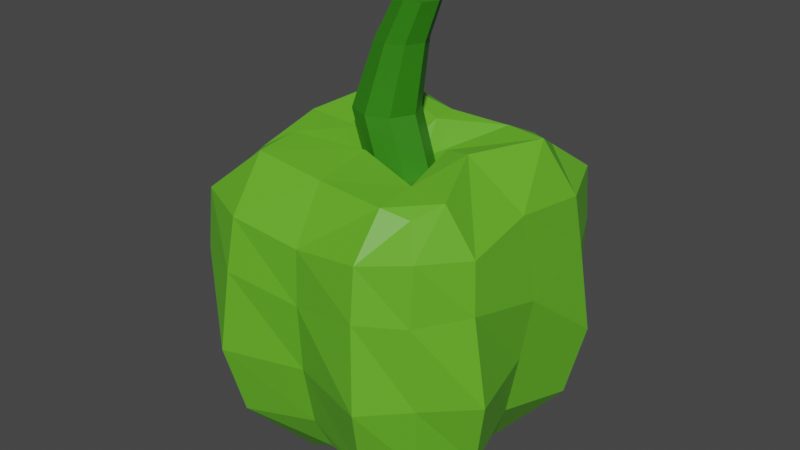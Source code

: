 # Source: Paprika_green.blend  (saved by Blender 2.82.7; exported with 4.5.12 LTS)
import bpy
from mathutils import Matrix  # noqa: F401  (used for matrix-valued properties, if any)

bpy.ops.wm.read_factory_settings(use_empty=True)
scene = bpy.context.scene
scene.name = 'Scene'

# ---- collections
col_collection = bpy.data.collections.new('Collection'); scene.collection.children.link(col_collection)

# ---- materials (node trees are filled in below, after node groups)
mat_material_007 = bpy.data.materials.new('Material.007')
mat_material_007.use_transparent_shadow = False
mat_material_008 = bpy.data.materials.new('Material.008')
mat_material_008.use_transparent_shadow = False

# ---- material node trees
mat_material_007.use_nodes = True; mat_material_007.node_tree.nodes.clear()
_N = mat_material_007.node_tree.nodes; _L = mat_material_007.node_tree.links
n0 = _N.new('ShaderNodeOutputMaterial'); n0.name = 'Material Output'; n0.location = (300, 300)
n1 = _N.new('ShaderNodeBsdfPrincipled'); n1.name = 'Principled BSDF'; n1.location = (10, 300)
n1.distribution = 'GGX'
n1.subsurface_method = 'BURLEY'
n1.inputs[0].default_value = (0.1217, 0.448, 0.02115, 1.0)
n1.inputs[3].default_value = 1.45
n1.inputs[27].default_value = (0.0, 0.0, 0.0, 1.0)
n1.inputs[28].default_value = 1.0
_L.new(n1.outputs[0], n0.inputs[0])
n0.is_active_output = True
mat_material_008.use_nodes = True; mat_material_008.node_tree.nodes.clear()
_N = mat_material_008.node_tree.nodes; _L = mat_material_008.node_tree.links
n0 = _N.new('ShaderNodeOutputMaterial'); n0.name = 'Material Output'; n0.location = (300, 300)
n1 = _N.new('ShaderNodeBsdfPrincipled'); n1.name = 'Principled BSDF'; n1.location = (10, 300)
n1.distribution = 'GGX'
n1.subsurface_method = 'BURLEY'
n1.inputs[0].default_value = (0.03137, 0.2203, 0.005286, 1.0)
n1.inputs[3].default_value = 1.45
n1.inputs[27].default_value = (0.0, 0.0, 0.0, 1.0)
n1.inputs[28].default_value = 1.0
_L.new(n1.outputs[0], n0.inputs[0])
n0.is_active_output = True

# ---- world
world_world = bpy.data.worlds.new('World'); scene.world = world_world
world_world.use_nodes = True; world_world.node_tree.nodes.clear()
_N = world_world.node_tree.nodes; _L = world_world.node_tree.links
n0 = _N.new('ShaderNodeOutputWorld'); n0.name = 'World Output'; n0.location = (300, 300)
n1 = _N.new('ShaderNodeBackground'); n1.name = 'Background'; n1.location = (10, 300)
n1.inputs[0].default_value = (0.05088, 0.05088, 0.05088, 1.0)
_L.new(n1.outputs[0], n0.inputs[0])
n0.is_active_output = True
world_world.color = (0.05088, 0.05088, 0.05088)
world_world.use_sun_shadow = False
world_world.sun_shadow_jitter_overblur = 0.0

# ---- meshes
me_cube_003 = bpy.data.meshes.new('Cube.003')
me_cube_003.from_pydata([(-0.5613, -1.254, 0.53), (-0.5362, -1.254, -0.5237), (0.5458, -1.254, 0.5457), (0.5444, -1.254, -0.5802), (-0.7529, -1.022, 0.007518), (-0.9191, -0.2536, 0.9042), (-0.9655, -0.2536, -0.8524), (0.01512, -1.022, -0.7605), (0.8667, -0.2536, -0.9984), (0.7831, -1.022, 0.007518), (0.8734, -0.2536, 0.9124), (0.01512, -1.022, 0.7755), (0.0157, 1.753, -0.1738), (0.01512, -0.7563, 0.007517), (0.01512, -0.2536, 1.022), (1.03, -0.2536, 0.007515), (0.01512, -0.2536, -1.007), (-0.9894, -0.2536, 0.007515), (-0.6195, -1.254, 0.3265), (-0.8935, 0.3204, 0.9581), (-0.8537, -0.7537, -0.8311), (-0.302, -1.254, -0.6262), (0.8476, -0.7536, -0.9201), (0.6508, -1.254, -0.3087), (0.8501, -0.7538, 0.8529), (0.3332, -1.254, 0.6441), (-0.5362, -1.254, -0.2061), (-0.8935, -0.7538, 0.8282), (-1.075, 0.3169, -0.8311), (0.3332, -1.254, -0.6262), (0.8476, 0.3208, -1.064), (0.6508, -1.254, 0.3265), (0.8501, 0.353, 0.9439), (-0.302, -1.254, 0.6441), (0.01473, 0.8445, 0.2339), (0.01512, 1.087, -0.3616), (0.2564, 0.8444, 0.007093), (-0.375, 1.042, 0.00751), (0.01512, -0.9918, 0.3766), (0.01512, -0.9918, -0.3616), (-0.354, -0.9918, 0.007518), (0.3842, -0.9918, 0.007518), (-0.5696, -0.2536, 1.199), (0.5998, -0.2536, 1.196), (0.01512, -0.7167, 0.9337), (0.01512, 0.2423, 1.051), (1.184, -0.2536, 0.6107), (1.184, -0.2536, -0.6005), (0.9413, -0.7167, 0.007517), (1.112, 0.2267, 0.01025), (0.5998, -0.2536, -1.199), (-0.6141, -0.2536, -1.162), (0.01512, -0.7167, -0.9186), (0.009224, 0.2356, -1.063), (-1.206, -0.2536, -0.5772), (-1.154, -0.2536, 0.6266), (-0.911, -0.7167, 0.007517), (-1.117, 0.2186, 0.01487), (-1.046, 0.3565, 0.6351), (-1.046, -0.7843, 0.5382), (-1.046, -0.7843, -0.5232), (-0.6572, 0.3547, -1.054), (-0.5156, -0.7843, -1.054), (0.5458, -0.7843, -1.054), (1.076, 0.3658, -0.6039), (1.076, -0.7843, -0.5232), (1.076, -0.7843, 0.5382), (0.5458, 0.3536, 1.131), (0.5458, -0.7843, 1.069), (-0.5156, -0.7843, 1.069), (0.3332, -1.254, -0.3087), (-0.302, -1.254, -0.3087), (-0.302, -1.254, 0.3265), (-0.1544, 0.8448, -0.1565), (0.1788, 0.8447, -0.1592), (0.1786, 0.8448, 0.1733), (-0.1486, 0.8448, 0.1736), (0.3332, -1.254, 0.3265), (-0.5156, 0.3461, 1.144), (1.076, 0.3659, 0.5987), (0.5458, 0.3537, -1.161), (-1.201, 0.3371, -0.5232), (-0.5142, 1.219, -0.4925), (-0.2342, 0.8444, 0.006058), (0.01566, 0.8444, -0.2296), (0.5151, 1.123, -0.5042), (0.3842, 1.075, 0.00751), (0.5151, 1.041, 0.5225), (0.01512, 1.097, 0.3766), (-0.4849, 1.139, 0.5219), (-0.1148, 1.255, -0.2293), (-0.3646, 1.255, 0.006324), (-0.1157, 1.255, 0.2341), (0.126, 1.255, 0.00736), (-0.2849, 1.256, -0.1563), (0.04834, 1.256, -0.1589), (0.04822, 1.256, 0.1736), (-0.279, 1.256, 0.1739), (-0.1757, 1.753, 0.00669), (0.01499, 1.753, 0.1812), (0.2001, 1.753, 0.007483), (-0.1146, 1.754, -0.1178), (0.1406, 1.754, -0.1199), (0.1405, 1.754, 0.1348), (-0.1101, 1.754, 0.135), (0.1486, 2.043, -0.1504), (0.1482, 2.055, 0.007865), (-0.01815, 2.043, 0.006895), (0.1479, 2.043, 0.1589), (0.3092, 2.043, 0.007586), (0.03506, 2.043, -0.1016), (0.2574, 2.043, -0.1034), (0.2573, 2.043, 0.1185), (0.03896, 2.043, 0.1187), (-0.6994, 0.9304, 0.7391), (-0.8933, 0.7544, 0.9082), (-0.7766, 0.915, -0.667), (-0.9899, 0.7554, -0.831), (0.6943, 0.9542, 0.7515), (0.8499, 0.7747, 0.9093), (0.6847, 0.9448, -0.7842), (0.8476, 0.7508, -1.009), (-0.7973, 1.066, 0.007523), (-0.9983, 0.8054, 0.009397), (0.01512, 1.103, -0.5367), (0.01356, 0.796, -0.8404), (0.5572, 1.092, 0.007516), (1.001, 0.7995, 0.008226), (0.01512, 1.033, 0.8024), (0.01512, 0.6445, 1.032), (-1.111, 0.7139, -0.5035), (-0.831, 1.048, -0.4925), (0.526, 0.7351, -1.084), (0.5151, 0.9712, -0.8152), (1.038, 0.7259, 0.5608), (0.7838, 1.011, 0.531), (-0.4959, 0.7251, 1.078), (-0.4849, 1.103, 0.8211), (-1.007, 0.7295, 0.5837), (-0.7531, 0.9706, 0.5391), (-0.5909, 0.7274, -1.015), (-0.5349, 1.096, -0.7606), (1.037, 0.741, -0.555), (0.7836, 1.095, -0.5165), (0.5263, 0.7246, 1.073), (0.5151, 1.008, 0.8183)], [], [(28, 117, 140, 61), (30, 121, 142, 64), (32, 119, 144, 67), (89, 139, 114, 137), (77, 31, 2, 25), (141, 116, 131, 82), (88, 89, 137, 128), (73, 83, 91, 94), (58, 138, 123, 57), (72, 38, 11, 33), (71, 39, 13, 40), (70, 23, 9, 41), (69, 42, 5, 27), (68, 43, 14, 44), (87, 88, 128, 145), (66, 46, 10, 24), (65, 47, 15, 48), (67, 144, 129, 45), (63, 50, 8, 22), (62, 51, 16, 52), (143, 85, 86, 126), (60, 54, 6, 20), (59, 55, 17, 56), (124, 141, 82, 35), (55, 58, 57, 17), (5, 19, 58, 55), (78, 136, 115, 19), (18, 59, 56, 4), (0, 27, 59, 18), (27, 5, 55, 59), (26, 60, 20, 1), (4, 56, 60, 26), (56, 17, 54, 60), (51, 61, 53, 16), (6, 28, 61, 51), (135, 87, 145, 118), (21, 62, 52, 7), (1, 20, 62, 21), (20, 6, 51, 62), (29, 63, 22, 3), (7, 52, 63, 29), (52, 16, 50, 63), (47, 64, 49, 15), (8, 30, 64, 47), (37, 122, 139, 89), (23, 65, 48, 9), (3, 22, 65, 23), (22, 8, 47, 65), (31, 66, 24, 2), (9, 48, 66, 31), (48, 15, 46, 66), (43, 67, 45, 14), (10, 32, 67, 43), (120, 133, 85, 143), (25, 68, 44, 11), (2, 24, 68, 25), (24, 10, 43, 68), (33, 69, 27, 0), (11, 44, 69, 33), (44, 14, 42, 69), (39, 70, 41, 13), (7, 29, 70, 39), (29, 3, 23, 70), (26, 71, 40, 4), (1, 21, 71, 26), (21, 7, 39, 71), (18, 72, 33, 0), (4, 40, 72, 18), (40, 13, 38, 72), (36, 74, 95, 93), (53, 125, 132, 80), (81, 130, 117, 28), (126, 86, 87, 135), (80, 132, 121, 30), (61, 140, 125, 53), (79, 134, 119, 32), (49, 127, 134, 79), (75, 36, 93, 96), (45, 129, 136, 78), (83, 76, 97, 91), (57, 123, 130, 81), (38, 77, 25, 11), (13, 41, 77, 38), (41, 9, 31, 77), (42, 78, 19, 5), (14, 45, 78, 42), (46, 79, 32, 10), (15, 49, 79, 46), (64, 142, 127, 49), (50, 80, 30, 8), (16, 53, 80, 50), (133, 124, 35, 85), (54, 81, 28, 6), (17, 57, 81, 54), (82, 131, 122, 37), (83, 73, 82, 37), (73, 84, 35, 82), (74, 36, 86, 85), (84, 74, 85, 35), (36, 75, 87, 86), (75, 34, 88, 87), (76, 83, 37, 89), (34, 76, 89, 88), (94, 91, 98, 101), (93, 95, 102, 100), (96, 93, 100, 103), (91, 97, 104, 98), (76, 34, 92, 97), (34, 75, 96, 92), (74, 84, 90, 95), (84, 73, 94, 90), (98, 104, 113, 107), (12, 101, 110, 105), (102, 12, 105, 111), (99, 103, 112, 108), (97, 92, 99, 104), (92, 96, 103, 99), (95, 90, 12, 102), (90, 94, 101, 12), (111, 105, 106, 109), (105, 110, 107, 106), (109, 106, 108, 112), (106, 107, 113, 108), (103, 100, 109, 112), (100, 102, 111, 109), (101, 98, 107, 110), (104, 99, 108, 113), (131, 116, 117, 130), (133, 120, 121, 132), (135, 118, 119, 134), (137, 114, 115, 136), (139, 122, 123, 138), (141, 124, 125, 140), (143, 126, 127, 142), (145, 128, 129, 144), (122, 131, 130, 123), (124, 133, 132, 125), (126, 135, 134, 127), (128, 137, 136, 129), (114, 139, 138, 115), (116, 141, 140, 117), (120, 143, 142, 121), (118, 145, 144, 119), (19, 115, 138, 58)])
me_cube_003.polygons.foreach_set('material_index', [0, 0, 0, 0, 0, 0, 0, 1, 0, 0, 0, 0, 0, 0, 0, 0, 0, 0, 0, 0, 0, 0, 0, 0, 0, 0, 0, 0, 0, 0, 0, 0, 0, 0, 0, 0, 0, 0, 0, 0, 0, 0, 0, 0, 0, 0, 0, 0, 0, 0, 0, 0, 0, 0, 0, 0, 0, 0, 0, 0, 0, 0, 0, 0, 0, 0, 0, 0, 0, 1, 0, 0, 0, 0, 0, 0, 0, 1, 0, 1, 0, 0, 0, 0, 0, 0, 0, 0, 0, 0, 0, 0, 0, 0, 0, 0, 0, 0, 0, 0, 0, 0, 0, 1, 1, 1, 1, 1, 1, 1, 1, 1, 1, 1, 1, 1, 1, 1, 1, 1, 1, 1, 1, 1, 1, 1, 1, 0, 0, 0, 0, 0, 0, 0, 0, 0, 0, 0, 0, 0, 0, 0, 0, 0])
_uv = me_cube_003.uv_layers.new(name='UVMap')
_uv.uv.foreach_set('vector', [0.5625, 0.25, 0.6044, 0.25, 0.6022, 0.3125, 0.5625, 0.3125, 0.5625, 0.5, 0.6042, 0.5, 0.6023, 0.5625, 0.5625, 0.5625, 0.5625, 0.75, 0.6039, 0.75, 0.6022, 0.8125, 0.5625, 0.8125, 0.8125, 0.6875, 0.846, 0.6875, 0.8425, 0.7181, 0.8125, 0.7235, 0.3125, 0.6875, 0.375, 0.6875, 0.375, 0.75, 0.3125, 0.75, 0.8125, 0.529, 0.8454, 0.5353, 0.8488, 0.5625, 0.8125, 0.5625, 0.75, 0.6875, 0.8125, 0.6875, 0.8125, 0.7235, 0.75, 0.7288, 0.7801, 0.5952, 0.8048, 0.6252, 0.8048, 0.6252, 0.7801, 0.5952, 0.5625, 0.0625, 0.6021, 0.0625, 0.6092, 0.125, 0.5625, 0.125, 0.1875, 0.6875, 0.25, 0.6875, 0.25, 0.75, 0.1875, 0.75, 0.1875, 0.5625, 0.25, 0.5625, 0.25, 0.625, 0.1875, 0.625, 0.3125, 0.5625, 0.375, 0.5625, 0.375, 0.625, 0.3125, 0.625, 0.4375, 0.9375, 0.5, 0.9375, 0.5, 1.0, 0.4375, 1.0, 0.4375, 0.8125, 0.5, 0.8125, 0.5, 0.875, 0.4375, 0.875, 0.6875, 0.6875, 0.75, 0.6875, 0.75, 0.7288, 0.6875, 0.7233, 0.4375, 0.6875, 0.5, 0.6875, 0.5, 0.75, 0.4375, 0.75, 0.4375, 0.5625, 0.5, 0.5625, 0.5, 0.625, 0.4375, 0.625, 0.5625, 0.8125, 0.6022, 0.8125, 0.6031, 0.875, 0.5625, 0.875, 0.4375, 0.4375, 0.5, 0.4375, 0.5, 0.5, 0.4375, 0.5, 0.4375, 0.3125, 0.5, 0.3125, 0.5, 0.375, 0.4375, 0.375, 0.6539, 0.5625, 0.6875, 0.5625, 0.6875, 0.625, 0.6604, 0.625, 0.4375, 0.1875, 0.5, 0.1875, 0.5, 0.25, 0.4375, 0.25, 0.4375, 0.0625, 0.5, 0.0625, 0.5, 0.125, 0.4375, 0.125, 0.75, 0.5351, 0.8125, 0.529, 0.8125, 0.5625, 0.75, 0.5625, 0.5, 0.0625, 0.5625, 0.0625, 0.5625, 0.125, 0.5, 0.125, 0.5, 0.0, 0.5625, 0.0, 0.5625, 0.0625, 0.5, 0.0625, 0.5625, 0.9375, 0.6025, 0.9375, 0.6042, 1.0, 0.5625, 1.0, 0.375, 0.0625, 0.4375, 0.0625, 0.4375, 0.125, 0.375, 0.125, 0.375, 0.0, 0.4375, 0.0, 0.4375, 0.0625, 0.375, 0.0625, 0.4375, 0.0, 0.5, 0.0, 0.5, 0.0625, 0.4375, 0.0625, 0.375, 0.1875, 0.4375, 0.1875, 0.4375, 0.25, 0.375, 0.25, 0.375, 0.125, 0.4375, 0.125, 0.4375, 0.1875, 0.375, 0.1875, 0.4375, 0.125, 0.5, 0.125, 0.5, 0.1875, 0.4375, 0.1875, 0.5, 0.3125, 0.5625, 0.3125, 0.5625, 0.375, 0.5, 0.375, 0.5, 0.25, 0.5625, 0.25, 0.5625, 0.3125, 0.5, 0.3125, 0.6539, 0.6875, 0.6875, 0.6875, 0.6875, 0.7233, 0.6593, 0.7199, 0.375, 0.3125, 0.4375, 0.3125, 0.4375, 0.375, 0.375, 0.375, 0.375, 0.25, 0.4375, 0.25, 0.4375, 0.3125, 0.375, 0.3125, 0.4375, 0.25, 0.5, 0.25, 0.5, 0.3125, 0.4375, 0.3125, 0.375, 0.4375, 0.4375, 0.4375, 0.4375, 0.5, 0.375, 0.5, 0.375, 0.375, 0.4375, 0.375, 0.4375, 0.4375, 0.375, 0.4375, 0.4375, 0.375, 0.5, 0.375, 0.5, 0.4375, 0.4375, 0.4375, 0.5, 0.5625, 0.5625, 0.5625, 0.5625, 0.625, 0.5, 0.625, 0.5, 0.5, 0.5625, 0.5, 0.5625, 0.5625, 0.5, 0.5625, 0.8125, 0.625, 0.84, 0.625, 0.846, 0.6875, 0.8125, 0.6875, 0.375, 0.5625, 0.4375, 0.5625, 0.4375, 0.625, 0.375, 0.625, 0.375, 0.5, 0.4375, 0.5, 0.4375, 0.5625, 0.375, 0.5625, 0.4375, 0.5, 0.5, 0.5, 0.5, 0.5625, 0.4375, 0.5625, 0.375, 0.6875, 0.4375, 0.6875, 0.4375, 0.75, 0.375, 0.75, 0.375, 0.625, 0.4375, 0.625, 0.4375, 0.6875, 0.375, 0.6875, 0.4375, 0.625, 0.5, 0.625, 0.5, 0.6875, 0.4375, 0.6875, 0.5, 0.8125, 0.5625, 0.8125, 0.5625, 0.875, 0.5, 0.875, 0.5, 0.75, 0.5625, 0.75, 0.5625, 0.8125, 0.5, 0.8125, 0.6608, 0.5284, 0.6875, 0.5263, 0.6875, 0.5625, 0.6539, 0.5625, 0.375, 0.8125, 0.4375, 0.8125, 0.4375, 0.875, 0.375, 0.875, 0.375, 0.75, 0.4375, 0.75, 0.4375, 0.8125, 0.375, 0.8125, 0.4375, 0.75, 0.5, 0.75, 0.5, 0.8125, 0.4375, 0.8125, 0.375, 0.9375, 0.4375, 0.9375, 0.4375, 1.0, 0.375, 1.0, 0.375, 0.875, 0.4375, 0.875, 0.4375, 0.9375, 0.375, 0.9375, 0.4375, 0.875, 0.5, 0.875, 0.5, 0.9375, 0.4375, 0.9375, 0.25, 0.5625, 0.3125, 0.5625, 0.3125, 0.625, 0.25, 0.625, 0.25, 0.5, 0.3125, 0.5, 0.3125, 0.5625, 0.25, 0.5625, 0.3125, 0.5, 0.375, 0.5, 0.375, 0.5625, 0.3125, 0.5625, 0.125, 0.5625, 0.1875, 0.5625, 0.1875, 0.625, 0.125, 0.625, 0.125, 0.5, 0.1875, 0.5, 0.1875, 0.5625, 0.125, 0.5625, 0.1875, 0.5, 0.25, 0.5, 0.25, 0.5625, 0.1875, 0.5625, 0.125, 0.6875, 0.1875, 0.6875, 0.1875, 0.75, 0.125, 0.75, 0.125, 0.625, 0.1875, 0.625, 0.1875, 0.6875, 0.125, 0.6875, 0.1875, 0.625, 0.25, 0.625, 0.25, 0.6875, 0.1875, 0.6875, 0.6967, 0.6254, 0.7202, 0.595, 0.7202, 0.595, 0.6967, 0.6254, 0.5625, 0.375, 0.6085, 0.375, 0.6028, 0.4375, 0.5625, 0.4375, 0.5625, 0.1875, 0.6026, 0.1875, 0.6044, 0.25, 0.5625, 0.25, 0.6604, 0.625, 0.6875, 0.625, 0.6875, 0.6875, 0.6539, 0.6875, 0.5625, 0.4375, 0.6028, 0.4375, 0.6042, 0.5, 0.5625, 0.5, 0.5625, 0.3125, 0.6022, 0.3125, 0.6085, 0.375, 0.5625, 0.375, 0.5625, 0.6875, 0.6017, 0.6875, 0.6039, 0.75, 0.5625, 0.75, 0.5625, 0.625, 0.6089, 0.625, 0.6017, 0.6875, 0.5625, 0.6875, 0.7202, 0.6549, 0.6967, 0.6254, 0.6967, 0.6254, 0.7202, 0.6549, 0.5625, 0.875, 0.6031, 0.875, 0.6025, 0.9375, 0.5625, 0.9375, 0.8048, 0.6252, 0.7798, 0.655, 0.7798, 0.655, 0.8048, 0.6252, 0.5625, 0.125, 0.6092, 0.125, 0.6026, 0.1875, 0.5625, 0.1875, 0.25, 0.6875, 0.3125, 0.6875, 0.3125, 0.75, 0.25, 0.75, 0.25, 0.625, 0.3125, 0.625, 0.3125, 0.6875, 0.25, 0.6875, 0.3125, 0.625, 0.375, 0.625, 0.375, 0.6875, 0.3125, 0.6875, 0.5, 0.9375, 0.5625, 0.9375, 0.5625, 1.0, 0.5, 1.0, 0.5, 0.875, 0.5625, 0.875, 0.5625, 0.9375, 0.5, 0.9375, 0.5, 0.6875, 0.5625, 0.6875, 0.5625, 0.75, 0.5, 0.75, 0.5, 0.625, 0.5625, 0.625, 0.5625, 0.6875, 0.5, 0.6875, 0.5625, 0.5625, 0.6023, 0.5625, 0.6089, 0.625, 0.5625, 0.625, 0.5, 0.4375, 0.5625, 0.4375, 0.5625, 0.5, 0.5, 0.5, 0.5, 0.375, 0.5625, 0.375, 0.5625, 0.4375, 0.5, 0.4375, 0.6875, 0.5263, 0.75, 0.5351, 0.75, 0.5625, 0.6875, 0.5625, 0.5, 0.1875, 0.5625, 0.1875, 0.5625, 0.25, 0.5, 0.25, 0.5, 0.125, 0.5625, 0.125, 0.5625, 0.1875, 0.5, 0.1875, 0.8125, 0.5625, 0.8488, 0.5625, 0.84, 0.625, 0.8125, 0.625, 0.8048, 0.6252, 0.7801, 0.5952, 0.8125, 0.5625, 0.8125, 0.625, 0.7801, 0.5952, 0.7493, 0.5728, 0.75, 0.5625, 0.8125, 0.5625, 0.7202, 0.595, 0.6967, 0.6254, 0.6875, 0.625, 0.6875, 0.5625, 0.7493, 0.5728, 0.7202, 0.595, 0.6875, 0.5625, 0.75, 0.5625, 0.6967, 0.6254, 0.7202, 0.6549, 0.6875, 0.6875, 0.6875, 0.625, 0.7202, 0.6549, 0.7507, 0.6751, 0.75, 0.6875, 0.6875, 0.6875, 0.7798, 0.655, 0.8048, 0.6252, 0.8125, 0.625, 0.8125, 0.6875, 0.7507, 0.6751, 0.7798, 0.655, 0.8125, 0.6875, 0.75, 0.6875, 0.7801, 0.5952, 0.8048, 0.6252, 0.8048, 0.6252, 0.7801, 0.5952, 0.6967, 0.6254, 0.7202, 0.595, 0.7202, 0.595, 0.6967, 0.6254, 0.7202, 0.6549, 0.6967, 0.6254, 0.6967, 0.6254, 0.7202, 0.6549, 0.8048, 0.6252, 0.7798, 0.655, 0.7798, 0.655, 0.8048, 0.6252, 0.7798, 0.655, 0.7507, 0.6751, 0.7507, 0.6751, 0.7798, 0.655, 0.7507, 0.6751, 0.7202, 0.6549, 0.7202, 0.6549, 0.7507, 0.6751, 0.7202, 0.595, 0.7493, 0.5728, 0.7493, 0.5728, 0.7202, 0.595, 0.7493, 0.5728, 0.7801, 0.5952, 0.7801, 0.5952, 0.7493, 0.5728, 0.8048, 0.6252, 0.7798, 0.655, 0.7798, 0.655, 0.8048, 0.6252, 0.7493, 0.5728, 0.7801, 0.5952, 0.7801, 0.5952, 0.7493, 0.5728, 0.7202, 0.595, 0.7493, 0.5728, 0.7493, 0.5728, 0.7202, 0.595, 0.7507, 0.6751, 0.7202, 0.6549, 0.7202, 0.6549, 0.7507, 0.6751, 0.7798, 0.655, 0.7507, 0.6751, 0.7507, 0.6751, 0.7798, 0.655, 0.7507, 0.6751, 0.7202, 0.6549, 0.7202, 0.6549, 0.7507, 0.6751, 0.7202, 0.595, 0.7493, 0.5728, 0.7493, 0.5728, 0.7202, 0.595, 0.7493, 0.5728, 0.7801, 0.5952, 0.7801, 0.5952, 0.7493, 0.5728, 0.7202, 0.595, 0.7493, 0.5728, 0.75, 0.625, 0.6967, 0.6254, 0.7493, 0.5728, 0.7801, 0.5952, 0.8048, 0.6252, 0.75, 0.625, 0.6967, 0.6254, 0.75, 0.625, 0.7507, 0.6751, 0.7202, 0.6549, 0.75, 0.625, 0.8048, 0.6252, 0.7798, 0.655, 0.7507, 0.6751, 0.7202, 0.6549, 0.6967, 0.6254, 0.6967, 0.6254, 0.7202, 0.6549, 0.6967, 0.6254, 0.7202, 0.595, 0.7202, 0.595, 0.6967, 0.6254, 0.7801, 0.5952, 0.8048, 0.6252, 0.8048, 0.6252, 0.7801, 0.5952, 0.7798, 0.655, 0.7507, 0.6751, 0.7507, 0.6751, 0.7798, 0.655, 0.8488, 0.5625, 0.8454, 0.5353, 0.875, 0.507, 0.875, 0.5625, 0.6875, 0.5263, 0.6608, 0.5284, 0.6282, 0.5, 0.6875, 0.5, 0.6539, 0.6875, 0.6593, 0.7199, 0.6039, 0.75, 0.6017, 0.6875, 0.8125, 0.7235, 0.8425, 0.7181, 0.8715, 0.75, 0.8125, 0.75, 0.846, 0.6875, 0.84, 0.625, 0.875, 0.631, 0.875, 0.6875, 0.8125, 0.529, 0.75, 0.5351, 0.755, 0.5, 0.8125, 0.5, 0.6539, 0.5625, 0.6604, 0.625, 0.6089, 0.625, 0.6023, 0.5625, 0.6875, 0.7233, 0.75, 0.7288, 0.75, 0.75, 0.6899, 0.75, 0.84, 0.625, 0.8488, 0.5625, 0.875, 0.5625, 0.875, 0.6173, 0.75, 0.5351, 0.6875, 0.5263, 0.6875, 0.5, 0.744, 0.5, 0.6604, 0.625, 0.6539, 0.6875, 0.6017, 0.6875, 0.6089, 0.625, 0.75, 0.7288, 0.8125, 0.7235, 0.8101, 0.75, 0.75, 0.75, 0.8425, 0.7181, 0.846, 0.6875, 0.875, 0.6886, 0.875, 0.75, 0.8454, 0.5353, 0.8125, 0.529, 0.8143, 0.5, 0.875, 0.5, 0.6608, 0.5284, 0.6539, 0.5625, 0.6023, 0.5625, 0.6042, 0.5, 0.6593, 0.7199, 0.6875, 0.7233, 0.6875, 0.75, 0.6314, 0.75, 0.5625, 0.0, 0.6042, 0.0, 0.6021, 0.0625, 0.5625, 0.0625])
me_cube_003.materials.append(mat_material_007)
me_cube_003.materials.append(mat_material_008)
me_cube_003.use_remesh_fix_poles = True
me_cube_003.use_remesh_preserve_attributes = False
me_cube_003.use_mirror_vertex_groups = False
me_cube_003.update()

# ---- objects
ob_gr_nn_paprika = bpy.data.objects.new('Grønn Paprika', me_cube_003)

# ---- transforms, parenting, visibility, modifiers, constraints
ob_gr_nn_paprika.location = (0.0, 0.0, 0.0)
ob_gr_nn_paprika.rotation_euler = (1.571, -0.0, 0.0)
ob_gr_nn_paprika.lineart.crease_threshold = 0.0

# ---- collection membership
col_collection.objects.link(ob_gr_nn_paprika)

# ---- scene / render settings (as saved in the file)
scene.frame_start = 1; scene.frame_end = 250; scene.frame_set(1)
scene.render.engine = 'BLENDER_EEVEE_NEXT'
scene.cycles.use_denoising = False
scene.cycles.samples = 128
scene.cycles.sampling_pattern = 'TABULATED_SOBOL'
scene.cycles.use_adaptive_sampling = False
scene.cycles.use_light_tree = False
scene.view_settings.view_transform = 'Filmic'
bpy.context.view_layer.update()

# ---- added for rendering (the .blend has no active camera and no usable light): camera, sun
cam_auto = bpy.data.cameras.new('AutoCamera')
cam_auto.lens = 50.0
cam_auto.sensor_width = 36.0
cam_auto.clip_end = 1000.0
ob_auto_camera = bpy.data.objects.new('AutoCamera', cam_auto)
scene.collection.objects.link(ob_auto_camera)
ob_auto_camera.location = (4.36945, -5.25613, 3.90461)
ob_auto_camera.rotation_euler = (1.09748, -7.21219e-08, 0.694738)
scene.camera = ob_auto_camera
light_auto_sun = bpy.data.lights.new('AutoSun', 'SUN')
light_auto_sun.energy = 3.0
light_auto_sun.angle = 0.0523599
ob_auto_sun = bpy.data.objects.new('AutoSun', light_auto_sun)
scene.collection.objects.link(ob_auto_sun)
ob_auto_sun.rotation_euler = (0.872665, 0.174533, 0.523599)
bpy.context.view_layer.update()
